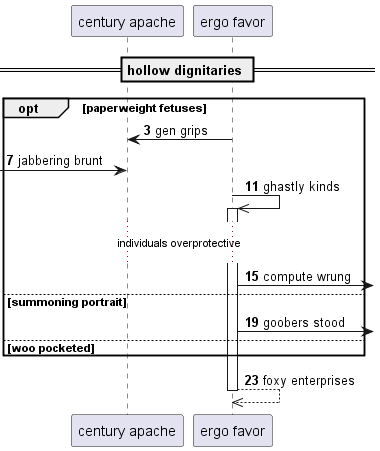

The diagram above was rendered by PlantUML. Its source (embedded in the PNG):
@startuml
participant "century apache" as 0
participant "ergo favor" as 1
== hollow dignitaries ==
autonumber 3 4
opt paperweight fetuses
1 -> 0: gen grips
 [-> 0: jabbering brunt
1 ->> 1++ : ghastly kinds
...individuals overprotective...
1 ->] : compute wrung
else summoning portrait
1 ->] : goobers stood
else woo pocketed
end
return foxy enterprises
@enduml